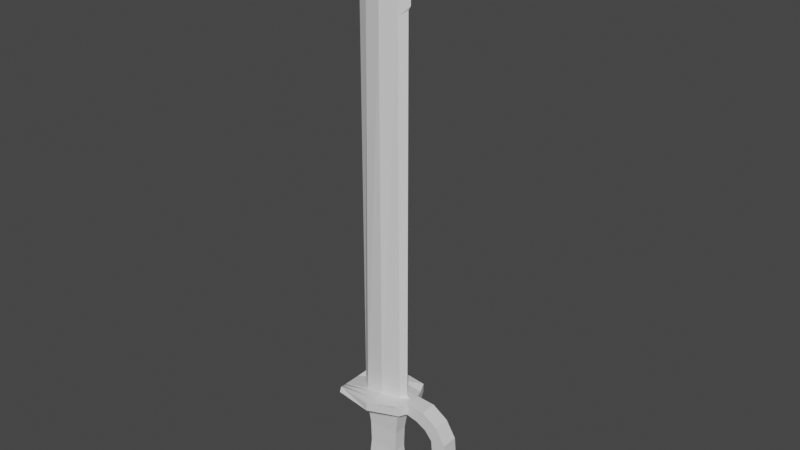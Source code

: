 # Source: Sword_2.blend  (saved by Blender 2.80.75; exported with 4.5.12 LTS)
import bpy
from mathutils import Matrix  # noqa: F401  (used for matrix-valued properties, if any)

bpy.ops.wm.read_factory_settings(use_empty=True)
scene = bpy.context.scene
scene.name = 'Scene'

# ---- collections
col_collection = bpy.data.collections.new('Collection'); scene.collection.children.link(col_collection)

# ---- materials (node trees are filled in below, after node groups)
mat_material = bpy.data.materials.new('Material')
mat_material.alpha_threshold = 0.0
mat_material.use_transparent_shadow = False
mat_material.line_color = (0.0, 0.0, 0.0, 1.0)

# ---- material node trees
mat_material.use_nodes = True; mat_material.node_tree.nodes.clear()
_N = mat_material.node_tree.nodes; _L = mat_material.node_tree.links
n0 = _N.new('ShaderNodeOutputMaterial'); n0.name = 'Material Output'; n0.location = (300, 300)
n1 = _N.new('ShaderNodeBsdfPrincipled'); n1.name = 'Principled BSDF'; n1.location = (10, 300)
n1.distribution = 'GGX'
n1.subsurface_method = 'BURLEY'
n1.inputs[2].default_value = 0.4
n1.inputs[3].default_value = 1.45
n1.inputs[27].default_value = (0.0, 0.0, 0.0, 1.0)
n1.inputs[28].default_value = 1.0
_L.new(n1.outputs[0], n0.inputs[0])
n0.is_active_output = True

# ---- world
world_world = bpy.data.worlds.new('World'); scene.world = world_world
world_world.use_nodes = True; world_world.node_tree.nodes.clear()
_N = world_world.node_tree.nodes; _L = world_world.node_tree.links
n0 = _N.new('ShaderNodeOutputWorld'); n0.name = 'World Output'; n0.location = (300, 300)
n1 = _N.new('ShaderNodeBackground'); n1.name = 'Background'; n1.location = (10, 300)
n1.inputs[0].default_value = (0.05088, 0.05088, 0.05088, 1.0)
_L.new(n1.outputs[0], n0.inputs[0])
n0.is_active_output = True
world_world.color = (0.05088, 0.05088, 0.05088)
world_world.use_sun_shadow = False
world_world.sun_shadow_jitter_overblur = 0.0

# ---- meshes
me_cube = bpy.data.meshes.new('Cube')
me_cube.from_pydata([(0.16, 0.16, 0.2156), (0.16, 0.16, 0.1599), (0.16, -0.16, 0.2156), (0.16, -0.16, 0.1599), (-0.2623, 0.144, 0.1695), (-0.26, 0.16, 0.1388), (-0.2623, -0.144, 0.1695), (-0.26, -0.16, 0.1388), (-0.3, 0.06667, 0.1), (-0.3, -0.06667, 0.1), (0.2, 0.05333, 0.2), (0.2, -0.05333, 0.2), (-0.2983, -0.06, 0.1294), (-0.2983, 0.06, 0.1294), (0.2, -0.05333, 0.1214), (0.2, 0.05333, 0.1214), (-0.128, 0.05333, 0.1), (-0.128, -0.05333, 0.1), (0.128, -0.05333, 0.1), (0.128, 0.05333, 0.1), (-0.1152, 0.048, -0.4), (-0.1152, -0.048, -0.4), (0.1152, -0.048, -0.4), (0.1152, 0.048, -0.4), (0.325, 0.05333, 0.1933), (0.325, -0.05333, 0.1933), (0.275, -0.05333, 0.1067), (0.275, 0.05333, 0.1067), (0.4276, 0.05333, 0.1287), (0.4276, -0.05333, 0.1287), (0.3456, -0.05333, 0.07132), (0.3456, 0.05333, 0.07132), (0.4938, 0.05333, 0.02244), (0.4938, -0.05333, 0.02244), (0.3942, -0.05333, 0.01373), (0.3942, 0.05333, 0.01373), (0.5027, 0.05333, -0.08153), (0.5027, -0.05333, -0.08153), (0.4027, -0.05333, -0.08153), (0.4027, 0.05333, -0.08153), (0.4997, 0.05333, -0.2986), (0.4997, -0.05333, -0.2986), (0.4057, -0.05333, -0.2644), (0.4057, 0.05333, -0.2644), (0.4594, 0.05333, -0.4042), (0.4594, -0.05333, -0.4042), (0.3775, -0.05333, -0.3468), (0.3775, 0.05333, -0.3468), (0.3933, 0.05333, -0.4957), (0.3933, -0.05333, -0.4957), (0.329, -0.05333, -0.4191), (0.329, 0.05333, -0.4191), (-0.1289, 0.048, -0.5161), (-0.1289, -0.048, -0.5161), (0.1152, -0.048, -0.5), (0.1152, 0.048, -0.5), (0.3016, 0.05333, -0.5153), (0.3016, -0.05333, -0.5153), (0.2674, -0.05333, -0.4214), (0.2674, 0.05333, -0.4214), (0.09216, 0.1104, -0.41), (-0.09216, 0.1104, -0.41), (0.09216, -0.1104, -0.41), (-0.09216, -0.1104, -0.41), (0.09216, 0.1104, -0.49), (-0.1058, 0.09936, -0.5061), (0.09216, -0.1104, -0.49), (-0.1058, -0.09936, -0.5061), (-0.173, 0.0336, -0.415), (-0.173, -0.0336, -0.415), (-0.173, 0.0336, -0.485), (-0.173, -0.0336, -0.485), (-0.1569, -0.07728, -0.422), (-0.1569, -0.07728, -0.478), (-0.1569, 0.07728, -0.478), (-0.1569, 0.07728, -0.422), (-0.08064, 0.0336, -0.5295), (-0.08064, -0.0336, -0.5295), (0.08064, -0.0336, -0.5295), (0.08064, 0.0336, -0.5295), (0.06451, 0.07728, -0.5225), (-0.06451, 0.07728, -0.5225), (0.06451, -0.07728, -0.5225), (-0.06451, -0.07728, -0.5225), (0.1036, 0.04315, -0.08025), (0.09999, 0.04166, -0.2197), (-0.09999, 0.04166, -0.2197), (-0.1036, 0.04315, -0.08025), (-0.09999, -0.04166, -0.2197), (-0.1036, -0.04315, -0.08025), (0.09999, -0.04166, -0.2197), (0.1036, -0.04315, -0.08025), (0.126, 0.0336, 0.2), (0.126, -0.0336, 0.2), (-0.1266, -0.042, 0.1712), (-0.1266, 0.042, 0.1712), (0.1008, 0.02688, 3.2), (0.1008, -0.02688, 3.2), (-0.1008, -0.0336, 3.2), (-0.1008, 0.0336, 3.2), (-0.3, 0.0, 0.1), (0.2, 0.0, 0.2), (-0.2983, 0.0, 0.1294), (-0.128, 0.0, 0.1), (-0.1152, 0.0, -0.4), (0.325, 0.0, 0.1933), (0.4276, 0.0, 0.1287), (0.4938, 0.0, 0.02244), (0.5027, 0.0, -0.08153), (0.4997, 0.0, -0.2986), (0.4594, 0.0, -0.4042), (0.3933, 0.0, -0.4957), (-0.1289, 0.0, -0.5161), (0.1152, 0.0, -0.5), (0.3016, 0.0, -0.5153), (-0.173, 0.0, -0.415), (-0.173, 0.0, -0.485), (-0.08064, 0.0, -0.5295), (0.08064, 0.0, -0.5295), (-0.1036, 3.725e-09, -0.08025), (-0.09999, 0.0, -0.2197), (0.18, 0.0, 0.2), (-0.1788, 0.0, 0.159), (0.18, 0.0, 3.235), (-0.18, 0.0, 3.235), (0.0, 0.2, 0.1402), (0.0, -0.2, 0.1932), (0.0, -0.2, 0.1402), (0.0, 0.2, 0.1932), (0.0, 0.06, 0.1), (0.0, -0.06, 0.1), (0.0, 0.06, 0.1944), (0.0, -0.06, 0.1944), (0.0, 0.05333, 0.1), (0.0, -0.05333, 0.1), (0.0, 0.048, -0.4), (0.0, -0.048, -0.4), (0.0, 0.1104, -0.41), (0.0, -0.1104, -0.41), (-0.006827, 0.1049, -0.498), (-0.006827, -0.1049, -0.498), (0.0, 0.0336, -0.5295), (0.0, -0.0336, -0.5295), (0.0, 0.07728, -0.5225), (0.0, -0.07728, -0.5225), (0.0, -0.04315, -0.08025), (0.0, -0.04166, -0.2197), (0.0, 0.04315, -0.08025), (0.0, 0.04166, -0.2197), (0.0, 0.054, 0.2), (0.0, -0.054, 0.2), (0.0, 0.054, 3.2), (0.0, -0.054, 3.2), (0.0, 0.0, 3.291), (0.0, 0.0, -0.5295), (-0.2803, 0.102, 0.1481), (0.18, 0.1067, 0.1264), (-0.28, 0.1133, 0.105), (0.18, 0.1067, 0.195), (0.0, 0.13, 0.1898), (0.0, 0.13, 0.1), (-0.28, -0.1133, 0.105), (0.18, -0.1067, 0.195), (-0.2803, -0.102, 0.1481), (0.18, -0.1067, 0.1264), (0.0, -0.13, 0.1), (0.0, -0.13, 0.1898), (-0.1063, 0.03539, 2.555), (0.1062, 0.02831, 2.636), (0.1062, -0.02831, 2.636), (-0.1063, -0.03539, 2.555), (-0.1797, 0.0, 2.58), (0.1741, 0.0, 2.676), (0.0, -0.054, 2.561), (0.0, 0.054, 2.561), (0.1602, 0.0, 0.2225), (0.1271, -0.03024, 0.2225), (0.1131, 0.02548, 2.615), (0.1271, 0.03024, 0.2225), (0.1131, -0.02548, 2.615), (0.1585, 0.0, 2.65)], [], [(166, 163, 6, 126), (127, 126, 6, 7), (157, 155, 4, 5), (165, 164, 3, 127), (164, 162, 2, 3), (125, 128, 0, 1), (156, 158, 10, 15), (14, 15, 27, 26), (160, 156, 15, 129), (15, 14, 18, 19), (161, 163, 12, 9), (100, 102, 13, 8), (159, 155, 13, 131), (102, 12, 94, 122), (148, 85, 23, 135), (100, 8, 16, 103), (129, 15, 19, 133), (130, 9, 17, 134), (54, 22, 62, 66), (120, 86, 20, 104), (146, 88, 21, 136), (85, 90, 22, 23), (27, 24, 28, 31), (101, 11, 25, 105), (15, 10, 24, 27), (11, 14, 26, 25), (106, 29, 33, 107), (105, 25, 29, 106), (25, 26, 30, 29), (26, 27, 31, 30), (33, 34, 38, 37), (29, 30, 34, 33), (30, 31, 35, 34), (31, 28, 32, 35), (39, 36, 40, 43), (34, 35, 39, 38), (35, 32, 36, 39), (107, 33, 37, 108), (41, 42, 46, 45), (108, 37, 41, 109), (37, 38, 42, 41), (38, 39, 43, 42), (46, 47, 51, 50), (42, 43, 47, 46), (43, 40, 44, 47), (109, 41, 45, 110), (51, 48, 56, 59), (47, 44, 48, 51), (110, 45, 49, 111), (45, 46, 50, 49), (139, 64, 80, 143), (113, 114, 57, 54), (53, 67, 73, 71), (67, 63, 72, 73), (23, 59, 56, 55), (111, 49, 57, 114), (49, 50, 58, 57), (50, 51, 59, 58), (54, 57, 58, 22), (22, 58, 59, 23), (138, 63, 67, 140), (137, 60, 64, 139), (136, 21, 63, 138), (112, 52, 76, 117), (23, 55, 64, 60), (104, 20, 68, 115), (135, 23, 60, 137), (67, 53, 77, 83), (70, 68, 75, 74), (115, 68, 70, 116), (69, 71, 73, 72), (112, 53, 71, 116), (65, 52, 70, 74), (61, 65, 74, 75), (63, 21, 69, 72), (20, 61, 75, 68), (154, 118, 78, 142), (142, 78, 82, 144), (141, 76, 81, 143), (54, 66, 82, 78), (52, 65, 81, 76), (64, 55, 79, 80), (113, 54, 78, 118), (140, 67, 83, 144), (19, 18, 91, 84), (84, 91, 90, 85), (134, 17, 89, 145), (145, 89, 88, 146), (103, 16, 87, 119), (119, 87, 86, 120), (133, 19, 84, 147), (147, 84, 85, 148), (174, 167, 99, 151), (101, 10, 92, 121), (131, 13, 95, 149), (132, 11, 93, 150), (153, 124, 98, 152), (172, 168, 96, 123), (173, 169, 97, 152), (171, 170, 98, 124), (167, 171, 124, 99), (169, 172, 123, 97), (151, 99, 124, 153), (11, 101, 121, 93), (89, 119, 120, 88), (17, 103, 119, 89), (55, 113, 118, 79), (141, 79, 118, 154), (52, 112, 116, 70), (69, 115, 116, 71), (21, 104, 115, 69), (53, 112, 117, 77), (48, 111, 114, 56), (55, 56, 114, 113), (44, 110, 111, 48), (40, 109, 110, 44), (36, 108, 109, 40), (32, 107, 108, 36), (24, 105, 106, 28), (28, 106, 107, 32), (10, 101, 105, 24), (88, 120, 104, 21), (9, 100, 103, 17), (13, 102, 122, 95), (9, 12, 102, 100), (76, 141, 154, 117), (96, 151, 153, 123), (170, 173, 152, 98), (123, 153, 152, 97), (12, 132, 150, 94), (10, 131, 149, 92), (168, 174, 151, 96), (87, 147, 148, 86), (16, 133, 147, 87), (91, 145, 146, 90), (18, 134, 145, 91), (66, 140, 144, 82), (79, 141, 143, 80), (77, 142, 144, 83), (117, 154, 142, 77), (20, 135, 137, 61), (22, 136, 138, 62), (61, 137, 139, 65), (62, 138, 140, 66), (65, 139, 143, 81), (90, 146, 136, 22), (14, 130, 134, 18), (8, 129, 133, 16), (86, 148, 135, 20), (158, 159, 131, 10), (157, 160, 129, 8), (5, 4, 128, 125), (161, 165, 127, 7), (3, 2, 126, 127), (162, 166, 126, 2), (5, 125, 160, 157), (0, 128, 159, 158), (128, 4, 155, 159), (125, 1, 156, 160), (1, 0, 158, 156), (8, 13, 155, 157), (11, 132, 166, 162), (9, 130, 165, 161), (7, 6, 163, 161), (14, 11, 162, 164), (130, 14, 164, 165), (132, 12, 163, 166), (92, 149, 174, 168), (94, 150, 173, 170), (92, 168, 177, 178), (95, 122, 171, 167), (122, 94, 170, 171), (150, 93, 169, 173), (121, 92, 178, 175), (149, 95, 167, 174), (176, 175, 180, 179), (175, 178, 177, 180), (93, 121, 175, 176), (169, 93, 176, 179), (168, 172, 180, 177), (172, 169, 179, 180)])
_uv = me_cube.uv_layers.new(name='UVMap')
_uv.uv.foreach_set('vector', [0.5, 0.2083, 0.625, 0.2083, 0.625, 0.25, 0.5, 0.25, 0.375, 0.375, 0.625, 0.375, 0.625, 0.5, 0.375, 0.5, 0.375, 0.7083, 0.625, 0.7083, 0.625, 0.75, 0.375, 0.75, 0.5, 0.9583, 0.625, 0.9583, 0.625, 1.0, 0.5, 1.0, 0.125, 0.7083, 0.375, 0.7083, 0.375, 0.75, 0.125, 0.75, 0.625, 0.625, 0.875, 0.625, 0.875, 0.75, 0.625, 0.75, 0.125, 0.5417, 0.375, 0.5417, 0.375, 0.5833, 0.125, 0.5833, 0.125, 0.6667, 0.125, 0.5833, 0.125, 0.5833, 0.125, 0.6667, 0.5, 0.7917, 0.625, 0.7917, 0.625, 0.8333, 0.5, 0.8333, 0.125, 0.5833, 0.125, 0.6667, 0.125, 0.6667, 0.125, 0.5833, 0.375, 0.5417, 0.625, 0.5417, 0.625, 0.5833, 0.375, 0.5833, 0.375, 0.625, 0.625, 0.625, 0.625, 0.6667, 0.375, 0.6667, 0.5, 0.04167, 0.625, 0.04167, 0.625, 0.08333, 0.5, 0.08333, 0.625, 0.625, 0.625, 0.5833, 0.625, 0.5833, 0.625, 0.625, 0.5, 0.8333, 0.625, 0.8333, 0.625, 0.8333, 0.5, 0.8333, 0.375, 0.625, 0.375, 0.6667, 0.375, 0.6667, 0.375, 0.625, 0.5, 0.8333, 0.625, 0.8333, 0.625, 0.8333, 0.5, 0.8333, 0.5, 0.9167, 0.375, 0.9167, 0.375, 0.9167, 0.5, 0.9167, 0.375, 0.6667, 0.625, 0.9167, 0.625, 0.9167, 0.375, 0.6667, 0.375, 0.625, 0.375, 0.6667, 0.375, 0.6667, 0.375, 0.625, 0.5, 0.9167, 0.375, 0.9167, 0.375, 0.9167, 0.5, 0.9167, 0.125, 0.5833, 0.125, 0.6667, 0.125, 0.6667, 0.125, 0.5833, 0.125, 0.5833, 0.375, 0.5833, 0.375, 0.5833, 0.125, 0.5833, 0.375, 0.125, 0.375, 0.1667, 0.375, 0.1667, 0.375, 0.125, 0.125, 0.5833, 0.375, 0.5833, 0.375, 0.5833, 0.125, 0.5833, 0.375, 0.6667, 0.125, 0.6667, 0.125, 0.6667, 0.375, 0.6667, 0.375, 0.125, 0.375, 0.1667, 0.375, 0.1667, 0.375, 0.125, 0.375, 0.125, 0.375, 0.1667, 0.375, 0.1667, 0.375, 0.125, 0.375, 0.6667, 0.125, 0.6667, 0.125, 0.6667, 0.375, 0.6667, 0.125, 0.6667, 0.125, 0.5833, 0.125, 0.5833, 0.125, 0.6667, 0.375, 0.6667, 0.125, 0.6667, 0.125, 0.6667, 0.375, 0.6667, 0.375, 0.6667, 0.125, 0.6667, 0.125, 0.6667, 0.375, 0.6667, 0.125, 0.6667, 0.125, 0.5833, 0.125, 0.5833, 0.125, 0.6667, 0.125, 0.5833, 0.375, 0.5833, 0.375, 0.5833, 0.125, 0.5833, 0.125, 0.5833, 0.375, 0.5833, 0.375, 0.5833, 0.125, 0.5833, 0.125, 0.6667, 0.125, 0.5833, 0.125, 0.5833, 0.125, 0.6667, 0.125, 0.5833, 0.375, 0.5833, 0.375, 0.5833, 0.125, 0.5833, 0.375, 0.125, 0.375, 0.1667, 0.375, 0.1667, 0.375, 0.125, 0.375, 0.6667, 0.125, 0.6667, 0.125, 0.6667, 0.375, 0.6667, 0.375, 0.125, 0.375, 0.1667, 0.375, 0.1667, 0.375, 0.125, 0.375, 0.6667, 0.125, 0.6667, 0.125, 0.6667, 0.375, 0.6667, 0.125, 0.6667, 0.125, 0.5833, 0.125, 0.5833, 0.125, 0.6667, 0.125, 0.6667, 0.125, 0.5833, 0.125, 0.5833, 0.125, 0.6667, 0.125, 0.6667, 0.125, 0.5833, 0.125, 0.5833, 0.125, 0.6667, 0.125, 0.5833, 0.375, 0.5833, 0.375, 0.5833, 0.125, 0.5833, 0.375, 0.125, 0.375, 0.1667, 0.375, 0.1667, 0.375, 0.125, 0.125, 0.5833, 0.375, 0.5833, 0.375, 0.5833, 0.125, 0.5833, 0.125, 0.5833, 0.375, 0.5833, 0.375, 0.5833, 0.125, 0.5833, 0.375, 0.125, 0.375, 0.1667, 0.375, 0.1667, 0.375, 0.125, 0.375, 0.6667, 0.125, 0.6667, 0.125, 0.6667, 0.375, 0.6667, 0.5, 0.8333, 0.625, 0.8333, 0.625, 0.8333, 0.5, 0.8333, 0.5, 0.4583, 0.5, 0.5417, 0.625, 0.9167, 0.625, 0.8333, 0.375, 0.9167, 0.375, 0.9167, 0.375, 0.9167, 0.375, 0.9167, 0.375, 0.9167, 0.375, 0.9167, 0.375, 0.9167, 0.375, 0.9167, 0.125, 0.5833, 0.375, 0.5833, 0.625, 0.8333, 0.625, 0.8333, 0.375, 0.125, 0.375, 0.1667, 0.375, 0.1667, 0.375, 0.125, 0.375, 0.6667, 0.125, 0.6667, 0.125, 0.6667, 0.375, 0.6667, 0.125, 0.6667, 0.125, 0.5833, 0.125, 0.5833, 0.125, 0.6667, 0.375, 0.6667, 0.125, 0.6667, 0.625, 0.9167, 0.625, 0.9167, 0.125, 0.6667, 0.125, 0.5833, 0.125, 0.5833, 0.125, 0.6667, 0.5, 0.9167, 0.375, 0.9167, 0.375, 0.9167, 0.5, 0.9167, 0.5, 0.8333, 0.625, 0.8333, 0.625, 0.8333, 0.5, 0.8333, 0.5, 0.9167, 0.375, 0.9167, 0.375, 0.9167, 0.5, 0.9167, 0.375, 0.875, 0.375, 0.8333, 0.375, 0.8333, 0.375, 0.875, 0.125, 0.5833, 0.625, 0.8333, 0.625, 0.8333, 0.125, 0.5833, 0.375, 0.625, 0.375, 0.6667, 0.375, 0.6667, 0.375, 0.625, 0.5, 0.8333, 0.625, 0.8333, 0.625, 0.8333, 0.5, 0.8333, 0.375, 0.9167, 0.375, 0.9167, 0.375, 0.9167, 0.375, 0.9167, 0.375, 0.6667, 0.375, 0.6667, 0.375, 0.6667, 0.375, 0.6667, 0.375, 0.625, 0.375, 0.6667, 0.375, 0.6667, 0.375, 0.625, 0.375, 0.5833, 0.375, 0.5833, 0.375, 0.5833, 0.375, 0.5833, 0.375, 0.875, 0.375, 0.9167, 0.375, 0.9167, 0.375, 0.875, 0.375, 0.8333, 0.375, 0.8333, 0.375, 0.8333, 0.375, 0.8333, 0.375, 0.8333, 0.375, 0.8333, 0.375, 0.8333, 0.375, 0.8333, 0.375, 0.9167, 0.375, 0.9167, 0.375, 0.9167, 0.375, 0.9167, 0.375, 0.8333, 0.375, 0.8333, 0.375, 0.8333, 0.375, 0.8333, 0.5, 0.875, 0.625, 0.875, 0.625, 0.9167, 0.5, 0.9167, 0.5, 0.9167, 0.625, 0.9167, 0.625, 0.9167, 0.5, 0.9167, 0.5, 0.8333, 0.375, 0.8333, 0.375, 0.8333, 0.5, 0.8333, 0.375, 0.6667, 0.375, 0.6667, 0.375, 0.6667, 0.375, 0.6667, 0.375, 0.8333, 0.375, 0.8333, 0.375, 0.8333, 0.375, 0.8333, 0.625, 0.8333, 0.625, 0.8333, 0.625, 0.8333, 0.625, 0.8333, 0.5, 0.4583, 0.625, 0.8333, 0.625, 0.8333, 0.5, 0.4583, 0.5, 0.9167, 0.375, 0.9167, 0.375, 0.9167, 0.5, 0.9167, 0.125, 0.5833, 0.125, 0.6667, 0.125, 0.6667, 0.125, 0.5833, 0.125, 0.5833, 0.125, 0.6667, 0.125, 0.6667, 0.125, 0.5833, 0.5, 0.9167, 0.375, 0.9167, 0.375, 0.9167, 0.5, 0.9167, 0.5, 0.9167, 0.375, 0.9167, 0.375, 0.9167, 0.5, 0.9167, 0.375, 0.625, 0.375, 0.6667, 0.375, 0.6667, 0.375, 0.625, 0.375, 0.625, 0.375, 0.6667, 0.375, 0.6667, 0.375, 0.625, 0.5, 0.8333, 0.625, 0.8333, 0.625, 0.8333, 0.5, 0.8333, 0.5, 0.8333, 0.625, 0.8333, 0.625, 0.8333, 0.5, 0.8333, 0.5, 0.08333, 0.625, 0.08333, 0.625, 0.08333, 0.5, 0.08333, 0.375, 0.125, 0.375, 0.08333, 0.375, 0.08333, 0.375, 0.125, 0.5, 0.08333, 0.625, 0.08333, 0.625, 0.08333, 0.5, 0.08333, 0.5, 0.1667, 0.375, 0.1667, 0.375, 0.1667, 0.5, 0.1667, 0.5, 0.125, 0.625, 0.125, 0.625, 0.1667, 0.5, 0.1667, 0.375, 0.125, 0.375, 0.08333, 0.375, 0.08333, 0.375, 0.125, 0.5, 0.1667, 0.375, 0.1667, 0.375, 0.1667, 0.5, 0.1667, 0.625, 0.625, 0.625, 0.5833, 0.625, 0.5833, 0.625, 0.625, 0.625, 0.6667, 0.625, 0.625, 0.625, 0.625, 0.625, 0.6667, 0.375, 0.1667, 0.375, 0.125, 0.375, 0.125, 0.375, 0.1667, 0.5, 0.08333, 0.625, 0.08333, 0.625, 0.125, 0.5, 0.125, 0.375, 0.1667, 0.375, 0.125, 0.375, 0.125, 0.375, 0.1667, 0.375, 0.5833, 0.375, 0.625, 0.375, 0.625, 0.375, 0.5833, 0.375, 0.5833, 0.375, 0.625, 0.375, 0.625, 0.375, 0.5833, 0.375, 0.08333, 0.5, 0.4583, 0.5, 0.4583, 0.375, 0.08333, 0.5, 0.8333, 0.625, 0.8333, 0.625, 0.875, 0.5, 0.875, 0.375, 0.8333, 0.375, 0.875, 0.375, 0.875, 0.375, 0.8333, 0.375, 0.5833, 0.375, 0.625, 0.375, 0.625, 0.375, 0.5833, 0.375, 0.5833, 0.375, 0.625, 0.375, 0.625, 0.375, 0.5833, 0.375, 0.9167, 0.375, 0.875, 0.375, 0.875, 0.375, 0.9167, 0.375, 0.08333, 0.375, 0.125, 0.375, 0.125, 0.375, 0.08333, 0.375, 0.08333, 0.375, 0.1667, 0.5, 0.5417, 0.5, 0.4583, 0.375, 0.08333, 0.375, 0.125, 0.375, 0.125, 0.375, 0.08333, 0.375, 0.08333, 0.375, 0.125, 0.375, 0.125, 0.375, 0.08333, 0.375, 0.08333, 0.375, 0.125, 0.375, 0.125, 0.375, 0.08333, 0.375, 0.08333, 0.375, 0.125, 0.375, 0.125, 0.375, 0.08333, 0.375, 0.08333, 0.375, 0.125, 0.375, 0.125, 0.375, 0.08333, 0.375, 0.08333, 0.375, 0.125, 0.375, 0.125, 0.375, 0.08333, 0.375, 0.08333, 0.375, 0.125, 0.375, 0.125, 0.375, 0.08333, 0.375, 0.5833, 0.375, 0.625, 0.375, 0.625, 0.375, 0.5833, 0.375, 0.5833, 0.375, 0.625, 0.375, 0.625, 0.375, 0.5833, 0.625, 0.6667, 0.625, 0.625, 0.625, 0.625, 0.625, 0.6667, 0.375, 0.5833, 0.625, 0.5833, 0.625, 0.625, 0.375, 0.625, 0.375, 0.8333, 0.5, 0.8333, 0.5, 0.875, 0.375, 0.875, 0.375, 0.08333, 0.5, 0.08333, 0.5, 0.125, 0.375, 0.125, 0.625, 0.1667, 0.5, 0.1667, 0.5, 0.1667, 0.625, 0.1667, 0.375, 0.125, 0.5, 0.125, 0.5, 0.1667, 0.375, 0.1667, 0.625, 0.1667, 0.5, 0.1667, 0.5, 0.1667, 0.625, 0.1667, 0.375, 0.08333, 0.5, 0.08333, 0.5, 0.08333, 0.375, 0.08333, 0.375, 0.08333, 0.5, 0.08333, 0.5, 0.08333, 0.375, 0.08333, 0.375, 0.8333, 0.5, 0.8333, 0.5, 0.8333, 0.375, 0.8333, 0.375, 0.8333, 0.5, 0.8333, 0.5, 0.8333, 0.375, 0.8333, 0.625, 0.9167, 0.5, 0.9167, 0.5, 0.9167, 0.625, 0.9167, 0.625, 0.9167, 0.5, 0.9167, 0.5, 0.9167, 0.625, 0.9167, 0.625, 0.9167, 0.5, 0.9167, 0.5, 0.9167, 0.625, 0.9167, 0.625, 0.8333, 0.5, 0.8333, 0.5, 0.8333, 0.625, 0.8333, 0.375, 0.9167, 0.5, 0.9167, 0.5, 0.9167, 0.375, 0.9167, 0.375, 0.875, 0.5, 0.875, 0.5, 0.9167, 0.375, 0.9167, 0.375, 0.8333, 0.5, 0.8333, 0.5, 0.8333, 0.375, 0.8333, 0.625, 0.9167, 0.5, 0.9167, 0.5, 0.9167, 0.625, 0.9167, 0.375, 0.8333, 0.5, 0.8333, 0.5, 0.8333, 0.375, 0.8333, 0.625, 0.9167, 0.5, 0.9167, 0.5, 0.9167, 0.625, 0.9167, 0.375, 0.8333, 0.5, 0.8333, 0.5, 0.8333, 0.375, 0.8333, 0.625, 0.9167, 0.5, 0.9167, 0.5, 0.9167, 0.625, 0.9167, 0.625, 0.9167, 0.5, 0.9167, 0.5, 0.9167, 0.625, 0.9167, 0.375, 0.8333, 0.5, 0.8333, 0.5, 0.8333, 0.375, 0.8333, 0.375, 0.8333, 0.5, 0.8333, 0.5, 0.8333, 0.375, 0.8333, 0.375, 0.04167, 0.5, 0.04167, 0.5, 0.08333, 0.375, 0.08333, 0.375, 0.7917, 0.5, 0.7917, 0.5, 0.8333, 0.375, 0.8333, 0.625, 0.5, 0.875, 0.5, 0.875, 0.625, 0.625, 0.625, 0.375, 0.9583, 0.5, 0.9583, 0.5, 1.0, 0.375, 1.0, 0.375, 0.25, 0.625, 0.25, 0.625, 0.375, 0.375, 0.375, 0.375, 0.2083, 0.5, 0.2083, 0.5, 0.25, 0.375, 0.25, 0.375, 0.75, 0.5, 0.75, 0.5, 0.7917, 0.375, 0.7917, 0.375, 0.0, 0.5, 0.0, 0.5, 0.04167, 0.375, 0.04167, 0.5, 0.0, 0.625, 0.0, 0.625, 0.04167, 0.5, 0.04167, 0.5, 0.75, 0.625, 0.75, 0.625, 0.7917, 0.5, 0.7917, 0.125, 0.5, 0.375, 0.5, 0.375, 0.5417, 0.125, 0.5417, 0.375, 0.6667, 0.625, 0.6667, 0.625, 0.7083, 0.375, 0.7083, 0.375, 0.1667, 0.5, 0.1667, 0.5, 0.2083, 0.375, 0.2083, 0.375, 0.9167, 0.5, 0.9167, 0.5, 0.9583, 0.375, 0.9583, 0.375, 0.5, 0.625, 0.5, 0.625, 0.5417, 0.375, 0.5417, 0.125, 0.6667, 0.375, 0.6667, 0.375, 0.7083, 0.125, 0.7083, 0.5, 0.9167, 0.625, 0.9167, 0.625, 0.9583, 0.5, 0.9583, 0.5, 0.1667, 0.625, 0.1667, 0.625, 0.2083, 0.5, 0.2083, 0.375, 0.08333, 0.5, 0.08333, 0.5, 0.08333, 0.375, 0.08333, 0.625, 0.1667, 0.5, 0.1667, 0.5, 0.1667, 0.625, 0.1667, 0.375, 0.08333, 0.375, 0.08333, 0.375, 0.08333, 0.375, 0.08333, 0.625, 0.6667, 0.625, 0.625, 0.625, 0.625, 0.625, 0.6667, 0.625, 0.625, 0.625, 0.5833, 0.625, 0.5833, 0.625, 0.625, 0.5, 0.1667, 0.375, 0.1667, 0.375, 0.1667, 0.5, 0.1667, 0.375, 0.125, 0.375, 0.08333, 0.375, 0.08333, 0.375, 0.125, 0.5, 0.08333, 0.625, 0.08333, 0.625, 0.08333, 0.5, 0.08333, 0.375, 0.1667, 0.375, 0.125, 0.375, 0.125, 0.375, 0.1667, 0.375, 0.125, 0.375, 0.08333, 0.375, 0.08333, 0.375, 0.125, 0.375, 0.1667, 0.375, 0.125, 0.375, 0.125, 0.375, 0.1667, 0.375, 0.1667, 0.375, 0.1667, 0.375, 0.1667, 0.375, 0.1667, 0.375, 0.08333, 0.375, 0.125, 0.375, 0.125, 0.375, 0.08333, 0.375, 0.125, 0.375, 0.1667, 0.375, 0.1667, 0.375, 0.125])
me_cube.materials.append(mat_material)
me_cube.use_remesh_preserve_volume = False
me_cube.use_remesh_preserve_attributes = False
me_cube.use_mirror_vertex_groups = False
me_cube.update()

# ---- objects
ob_cube = bpy.data.objects.new('Cube', me_cube)

# ---- transforms, parenting, visibility, modifiers, constraints
ob_cube.location = (0.0, 0.0, 0.0)
ob_cube.lock_rotations_4d = False
ob_cube.empty_display_type = 'ARROWS'
ob_cube.lineart.crease_threshold = 0.0

# ---- collection membership
col_collection.objects.link(ob_cube)

# ---- scene / render settings (as saved in the file)
scene.frame_start = 1; scene.frame_end = 250; scene.frame_set(1)
scene.render.engine = 'BLENDER_EEVEE_NEXT'
scene.cycles.use_denoising = False
scene.cycles.samples = 128
scene.cycles.sampling_pattern = 'TABULATED_SOBOL'
scene.cycles.use_adaptive_sampling = False
scene.cycles.use_light_tree = False
scene.view_settings.view_transform = 'Filmic'
bpy.context.view_layer.update()

# ---- added for rendering (the .blend has no active camera and no usable light): camera, sun
cam_auto = bpy.data.cameras.new('AutoCamera')
cam_auto.lens = 50.0
cam_auto.sensor_width = 36.0
cam_auto.clip_end = 1000.0
ob_auto_camera = bpy.data.objects.new('AutoCamera', cam_auto)
scene.collection.objects.link(ob_auto_camera)
ob_auto_camera.location = (3.73239, -4.35727, 4.28573)
ob_auto_camera.rotation_euler = (1.09748, -7.21219e-08, 0.694738)
scene.camera = ob_auto_camera
light_auto_sun = bpy.data.lights.new('AutoSun', 'SUN')
light_auto_sun.energy = 3.0
light_auto_sun.angle = 0.0523599
ob_auto_sun = bpy.data.objects.new('AutoSun', light_auto_sun)
scene.collection.objects.link(ob_auto_sun)
ob_auto_sun.rotation_euler = (0.872665, 0.174533, 0.523599)
bpy.context.view_layer.update()
